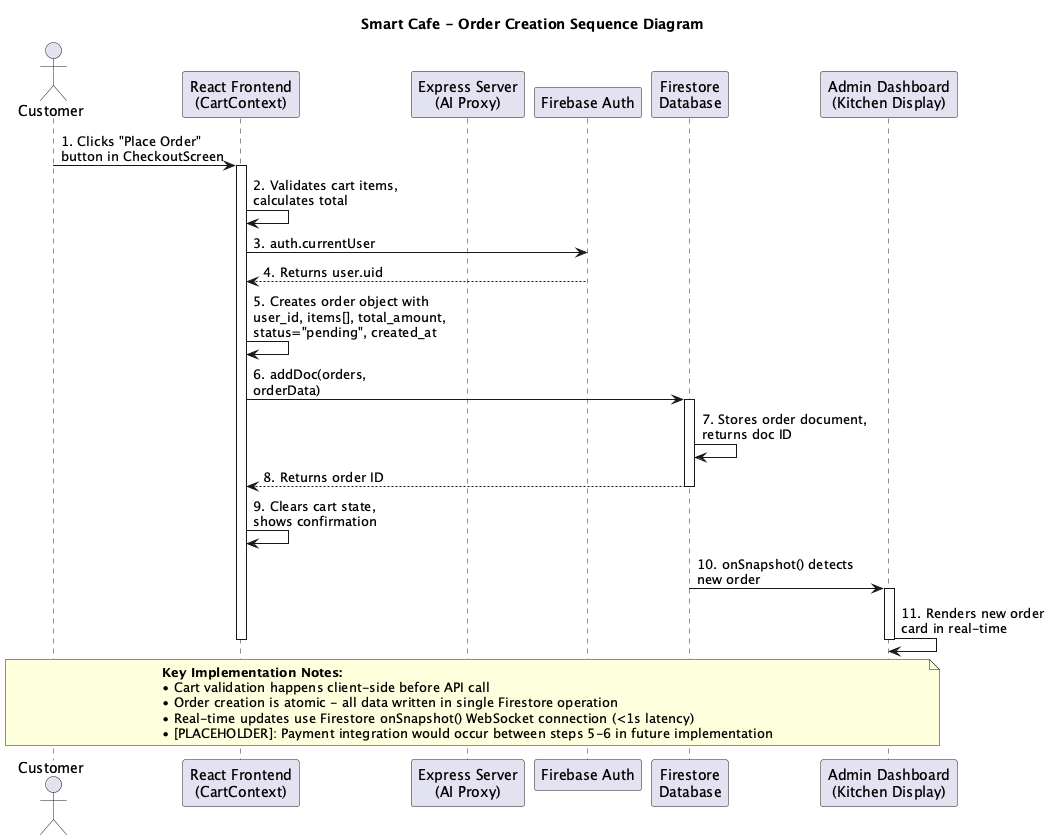

The diagram above was rendered by PlantUML. Its source (embedded in the PNG):
@startuml Order Creation Sequence
title Smart Cafe - Order Creation Sequence Diagram

actor Customer
participant "React Frontend\n(CartContext)" as Frontend
participant "Express Server\n(AI Proxy)" as Server
participant "Firebase Auth" as Auth
participant "Firestore\nDatabase" as Firestore
participant "Admin Dashboard\n(Kitchen Display)" as Admin

Customer -> Frontend : 1. Clicks "Place Order"\nbutton in CheckoutScreen
activate Frontend

Frontend -> Frontend : 2. Validates cart items,\ncalculates total

Frontend -> Auth : 3. auth.currentUser
Auth --> Frontend : 4. Returns user.uid

Frontend -> Frontend : 5. Creates order object with\nuser_id, items[], total_amount,\nstatus="pending", created_at

Frontend -> Firestore : 6. addDoc(orders,\norderData)
activate Firestore

Firestore -> Firestore : 7. Stores order document,\nreturns doc ID

Firestore --> Frontend : 8. Returns order ID
deactivate Firestore

Frontend -> Frontend : 9. Clears cart state,\nshows confirmation

Firestore -> Admin : 10. onSnapshot() detects\nnew order
activate Admin

Admin -> Admin : 11. Renders new order\ncard in real-time
deactivate Admin

deactivate Frontend

note over Customer, Admin
  <b>Key Implementation Notes:</b>
  • Cart validation happens client-side before API call
  • Order creation is atomic - all data written in single Firestore operation
  • Real-time updates use Firestore onSnapshot() WebSocket connection (<1s latency)
  • [PLACEHOLDER]: Payment integration would occur between steps 5-6 in future implementation
end note

@enduml